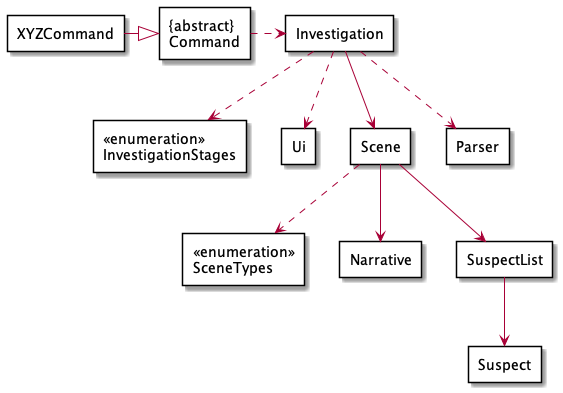

The diagram above was rendered by PlantUML. Its source (embedded in the PNG):
@startuml
'https://plantuml.com/class-diagram

skinparam componentStyle rectangle

component "<<enumeration>>\nInvestigationStages" {
}

component "<<enumeration>>\nSceneTypes" {
}

component Ui {
}

component Scene {
}

component Narrative {
}

component Parser {
}

component Investigation {
}

component SuspectList {
}

component Suspect {
}

component Investigation {
}

component "{abstract}\nCommand" {
}

component XYZCommand {
}

XYZCommand -right-|> "{abstract}\nCommand"
"{abstract}\nCommand" .right.> Investigation
Investigation --> Scene
Investigation ..> Parser
Investigation ..> Ui
Investigation ..> "<<enumeration>>\nInvestigationStages"
Scene --> SuspectList
Scene --> Narrative
Scene ..> "<<enumeration>>\nSceneTypes"
SuspectList --> Suspect

@enduml